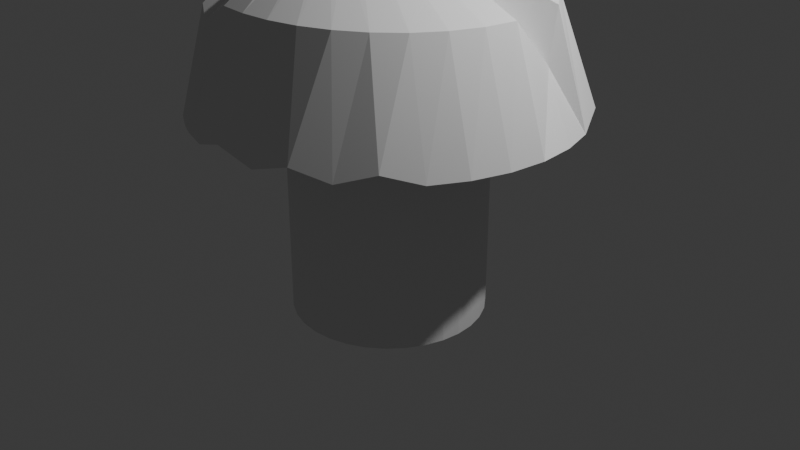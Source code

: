 # Source: mushroomtry2.blend  (saved by Blender 4.3.34; exported with 4.5.12 LTS)
import bpy
from mathutils import Matrix  # noqa: F401  (used for matrix-valued properties, if any)

bpy.ops.wm.read_factory_settings(use_empty=True)
scene = bpy.context.scene
scene.name = 'Scene'

# ---- collections
col_collection = bpy.data.collections.new('Collection'); scene.collection.children.link(col_collection)

# ---- world
world_world = bpy.data.worlds.new('World'); scene.world = world_world
world_world.use_nodes = True; world_world.node_tree.nodes.clear()
_N = world_world.node_tree.nodes; _L = world_world.node_tree.links
n0 = _N.new('ShaderNodeOutputWorld'); n0.name = 'World Output'; n0.location = (300, 300)
n1 = _N.new('ShaderNodeBackground'); n1.name = 'Background'; n1.location = (10, 300)
n1.inputs[0].default_value = (0.05088, 0.05088, 0.05088, 1.0)
_L.new(n1.outputs[0], n0.inputs[0])
n0.is_active_output = True
world_world.color = (0.05088, 0.05088, 0.05088)
world_world.sun_shadow_jitter_overblur = 0.0

# ---- cameras
cam_camera = bpy.data.cameras.new('Camera')
cam_camera.clip_end = 100.0
cam_camera.ortho_scale = 7.314

# ---- lights
light_light = bpy.data.lights.new('Light', 'POINT')
light_light.energy = 1000.0
light_light.shadow_soft_size = 0.1

# ---- meshes
me_cylinder = bpy.data.meshes.new('Cylinder')
me_cylinder.from_pydata([(0.0, 1.0, -1.0), (0.0, 1.0, 1.0), (0.1951, 0.9808, -1.0), (0.1951, 0.9808, 1.0), (0.3827, 0.9239, -1.0), (0.3827, 0.9239, 1.0), (0.5556, 0.8315, -1.0), (0.5556, 0.8315, 1.0), (0.7071, 0.7071, -1.0), (0.7071, 0.7071, 1.0), (0.8315, 0.5556, -1.0), (0.8315, 0.5556, 1.0), (0.9239, 0.3827, -1.0), (0.9239, 0.3827, 1.0), (0.9808, 0.1951, -1.0), (0.9808, 0.1951, 1.0), (1.0, 0.0, -1.0), (1.0, 0.0, 1.0), (0.9808, -0.1951, -1.0), (0.9808, -0.1951, 1.0), (0.9239, -0.3827, -1.0), (0.9239, -0.3827, 1.0), (0.8315, -0.5556, -1.0), (0.8315, -0.5556, 1.0), (0.7071, -0.7071, -1.0), (0.7071, -0.7071, 1.0), (0.5556, -0.8315, -1.0), (0.5556, -0.8315, 1.0), (0.3827, -0.9239, -1.0), (0.3827, -0.9239, 1.0), (0.1951, -0.9808, -1.0), (0.1951, -0.9808, 1.0), (0.0, -1.0, -1.0), (0.0, -1.0, 1.0), (-0.1951, -0.9808, -1.0), (-0.1951, -0.9808, 1.0), (-0.3827, -0.9239, -1.0), (-0.3827, -0.9239, 1.0), (-0.5556, -0.8315, -1.0), (-0.5556, -0.8315, 1.0), (-0.7071, -0.7071, -1.0), (-0.7071, -0.7071, 1.0), (-0.8315, -0.5556, -1.0), (-0.8315, -0.5556, 1.0), (-0.9239, -0.3827, -1.0), (-0.9239, -0.3827, 1.0), (-0.9808, -0.1951, -1.0), (-0.9808, -0.1951, 1.0), (-1.0, 0.0, -1.0), (-1.0, 0.0, 1.0), (-0.9808, 0.1951, -1.0), (-0.9808, 0.1951, 1.0), (-0.9239, 0.3827, -1.0), (-0.9239, 0.3827, 1.0), (-0.8315, 0.5556, -1.0), (-0.8315, 0.5556, 1.0), (-0.7071, 0.7071, -1.0), (-0.7071, 0.7071, 1.0), (-0.5556, 0.8315, -1.0), (-0.5556, 0.8315, 1.0), (-0.3827, 0.9239, -1.0), (-0.3827, 0.9239, 1.0), (-0.1951, 0.9808, -1.0), (-0.1951, 0.9808, 1.0), (0.0, 1.0, 0.727), (0.1951, 0.9808, 0.727), (0.3827, 0.9239, 0.727), (0.5556, 0.8315, 0.727), (0.7071, 0.7071, 0.727), (0.8315, 0.5556, 0.727), (0.9239, 0.3827, 0.727), (0.9808, 0.1951, 0.727), (1.0, 0.0, 0.727), (0.9808, -0.1951, 0.727), (0.9239, -0.3827, 0.727), (0.8315, -0.5556, 0.727), (0.7071, -0.7071, 0.727), (0.5556, -0.8315, 0.727), (0.3827, -0.9239, 0.727), (0.1951, -0.9808, 0.727), (0.0, -1.0, 0.727), (-0.1951, -0.9808, 0.727), (-0.3827, -0.9239, 0.727), (-0.5556, -0.8315, 0.727), (-0.7071, -0.7071, 0.727), (-0.8315, -0.5556, 0.727), (-0.9239, -0.3827, 0.727), (-0.9808, -0.1951, 0.727), (-1.0, 0.0, 0.727), (-0.9808, 0.1951, 0.727), (-0.9239, 0.3827, 0.727), (-0.8315, 0.5556, 0.727), (-0.7071, 0.7071, 0.727), (-0.5556, 0.8315, 0.727), (-0.3827, 0.9239, 0.727), (-0.1951, 0.9808, 0.727), (0.1951, 0.9808, 1.0), (0.0, 1.0, 1.0), (0.3827, 0.9239, 1.0), (0.5556, 0.8315, 1.0), (0.7071, 0.7071, 1.0), (0.8315, 0.5556, 1.0), (0.9239, 0.3827, 1.0), (0.9808, 0.1951, 1.0), (1.0, 0.0, 1.0), (0.9808, -0.1951, 1.0), (0.9239, -0.3827, 1.0), (0.8315, -0.5556, 1.0), (0.7071, -0.7071, 1.0), (0.5556, -0.8315, 1.0), (0.3827, -0.9239, 1.0), (0.1951, -0.9808, 1.0), (0.0, -1.0, 1.0), (-0.1951, -0.9808, 1.0), (-0.3827, -0.9239, 1.0), (-0.5556, -0.8315, 1.0), (-0.7071, -0.7071, 1.0), (-0.8315, -0.5556, 1.0), (-0.9239, -0.3827, 1.0), (-0.9808, -0.1951, 1.0), (-1.0, 0.0, 1.0), (-0.9808, 0.1951, 1.0), (-0.9239, 0.3827, 1.0), (-0.8315, 0.5556, 1.0), (-0.7071, 0.7071, 1.0), (-0.5556, 0.8315, 1.0), (-0.3827, 0.9239, 1.0), (-0.1951, 0.9808, 1.0), (7.49e-08, 1.944, 1.14), (0.3792, 1.906, 1.14), (1.535, 0.4849, 1.766), (1.546, 0.5523, 2.308), (1.644, -0.09453, 2.314), (-0.6566, -1.827, 1.14), (-0.5108, -1.663, 2.181), (1.595, -0.4162, 2.317), (1.484, -0.7184, 2.321), (1.318, -0.9892, 2.325), (1.105, -1.219, 2.33), (0.8581, -1.4, 2.334), (0.5869, -1.53, 2.337), (-1.884, 0.469, 1.14), (0.3015, -1.608, 2.339), (0.009021, -1.635, 2.34), (-1.459, 0.5646, 2.281), (-0.2849, -1.612, 2.338), (-0.2375, 0.6586, 2.545), (-0.293, 0.6306, 2.557), (-0.356, 0.5706, 2.586), (-0.4268, 0.4839, 2.618), (-0.4963, 0.3769, 2.647), (-0.8267, 0.082, 2.783), (-0.8156, -0.297, 2.915), (-0.8999, -0.3792, 2.556), (-0.8353, -0.5787, 2.586), (-0.9594, -0.772, 2.641), (-0.8263, -0.9415, 2.687), (-0.6706, -1.053, 2.874), (-0.5247, -1.132, 2.895), (-0.3539, -1.102, 2.829), (0.1951, 0.9808, 1.0), (0.0, 1.0, 1.0), (0.3827, 0.9239, 1.0), (0.5556, 0.8315, 1.0), (0.7071, 0.7071, 1.0), (0.8315, 0.5556, 1.0), (0.9239, 0.3827, 1.0), (0.9808, 0.1951, 1.0), (1.0, 0.0, 1.0), (0.9808, -0.1951, 1.0), (0.9239, -0.3827, 1.0), (0.8315, -0.5556, 1.0), (0.7071, -0.7071, 1.0), (0.5556, -0.8315, 1.0), (0.3827, -0.9239, 1.0), (0.1951, -0.9808, 1.0), (0.0, -1.0, 1.0), (-0.1951, -0.9808, 1.0), (-0.3827, -0.9239, 1.0), (-0.9239, 0.3827, 1.0), (-0.9808, 0.1951, 1.0), (-0.8315, 0.5556, 1.0), (-0.7071, 0.7071, 1.0), (-0.5556, 0.8315, 1.0), (-0.3827, 0.9239, 1.0), (-0.1951, 0.9808, 1.0), (-0.137, -1.013, 2.824), (-0.02107, -1.021, 2.815), (0.08954, -0.9803, 2.821), (0.2033, -0.9685, 2.811), (0.3071, -0.9182, 2.813), (0.4047, -0.8504, 2.817), (0.493, -0.7637, 2.823), (0.567, -0.6581, 2.83), (0.6214, -0.5357, 2.837), (0.6514, -0.4009, 2.843), (0.6535, -0.2596, 2.849), (0.6261, -0.1183, 2.854), (0.4256, 0.1071, 2.737), (0.1988, 0.4015, 2.666), (0.101, 0.493, 2.643), (-0.001588, 0.567, 2.615), (-0.1765, 0.6539, 2.556), (-0.09753, 0.6216, 2.583), (-1.92, 0.2876, 1.14), (-1.944, 9.154e-08, 1.14), (-1.906, -0.3792, 1.14), (-1.867, -0.6056, 1.199), (-1.554, -0.9128, 0.9951), (-1.374, -1.374, 1.14), (-0.8276, -1.756, 1.14), (-1.08, -1.616, 1.14), (-0.5556, -0.8315, 1.14), (-0.3827, -0.9239, 1.14), (-0.7071, -0.7071, 1.14), (-0.8315, -0.5556, 0.8992), (-0.9239, -0.3827, 1.14), (-0.9808, -0.1951, 1.14), (-1.0, 9.154e-08, 1.14), (-0.9808, 0.1951, 1.14), (-0.9808, 0.1951, 1.14), (-0.3827, -0.9239, 1.14), (0.1951, 0.9808, 1.14), (0.0002765, 1.032, 1.237), (0.3927, 0.9523, 1.278), (0.5556, 0.8315, 1.14), (0.746, 0.718, 1.29), (0.8315, 0.5556, 1.14), (0.9472, 0.3826, 1.238), (0.9808, 0.1951, 1.14), (1.029, -0.00509, 1.297), (0.9808, -0.1951, 1.14), (0.9394, -0.3913, 1.267), (0.8315, -0.5556, 1.14), (0.711, -0.7322, 1.277), (0.5556, -0.8315, 1.14), (0.378, -0.9738, 1.272), (0.1951, -0.9808, 1.14), (-0.004164, -1.023, 1.265), (-0.1266, -0.8896, 1.255), (-0.9239, 0.3827, 1.14), (-0.8315, 0.5556, 1.14), (-0.7178, 0.7187, 1.251), (-0.5556, 0.8315, 1.14), (-0.405, 0.9358, 1.23), (-0.1951, 0.9808, 1.14), (0.7438, 1.796, 1.14), (0.9371, 1.691, 1.17), (1.194, 1.527, 1.144), (1.521, 1.232, 1.194), (1.796, 0.7438, 1.14), (1.906, 0.3792, 1.14), (1.944, 9.154e-08, 1.14), (1.906, -0.3792, 1.14), (1.796, -0.7438, 1.14), (1.616, -1.08, 1.14), (1.383, -1.384, 1.248), (1.08, -1.616, 1.14), (0.7452, -1.809, 1.244), (0.3792, -1.906, 1.14), (-0.004164, -1.967, 1.265), (-0.3792, -1.906, 1.14), (-1.796, 0.7438, 1.14), (-1.616, 1.08, 1.14), (-1.374, 1.374, 1.14), (-1.08, 1.616, 1.14), (-0.7438, 1.796, 1.14), (-0.3792, 1.906, 1.14), (0.1545, 1.533, 2.289), (-0.102, 1.521, 2.292), (0.4284, 1.495, 2.285), (0.7032, 1.397, 2.283), (0.9604, 1.238, 2.28), (1.184, 1.023, 2.278), (-1.361, 0.7689, 2.283), (-1.188, 1.001, 2.286), (-0.9835, 1.183, 2.289), (-0.7669, 1.314, 2.292), (-0.5512, 1.406, 2.294), (-0.3344, 1.474, 2.294), (-1.207, -1.023, 1.917), (-1.419, -0.7475, 1.896), (-1.606, -0.4045, 1.853), (-1.408, 0.005261, 2.163), (-0.9098, -1.244, 1.972), (-0.7272, -1.364, 2.176), (-0.6175, -1.601, 2.296), (-1.454, 0.4624, 2.246)], [], [(64, 1, 3, 65), (65, 3, 5, 66), (66, 5, 7, 67), (67, 7, 9, 68), (68, 9, 11, 69), (69, 11, 13, 70), (70, 13, 15, 71), (71, 15, 17, 72), (72, 17, 19, 73), (73, 19, 21, 74), (74, 21, 23, 75), (75, 23, 25, 76), (76, 25, 27, 77), (77, 27, 29, 78), (78, 29, 31, 79), (79, 31, 33, 80), (80, 33, 35, 81), (81, 35, 37, 82), (82, 37, 39, 83), (83, 39, 41, 84), (84, 41, 43, 85), (85, 43, 45, 86), (86, 45, 47, 87), (87, 47, 49, 88), (88, 49, 51, 89), (89, 51, 53, 90), (90, 53, 55, 91), (91, 55, 57, 92), (92, 57, 59, 93), (93, 59, 61, 94), (59, 57, 124, 125), (94, 61, 63, 95), (95, 63, 1, 64), (0, 2, 4, 6, 8, 10, 12, 14, 16, 18, 20, 22, 24, 26, 28, 30, 32, 34, 36, 38, 40, 42, 44, 46, 48, 50, 52, 54, 56, 58, 60, 62), (62, 95, 64, 0), (60, 94, 95, 62), (58, 93, 94, 60), (56, 92, 93, 58), (54, 91, 92, 56), (52, 90, 91, 54), (50, 89, 90, 52), (48, 88, 89, 50), (46, 87, 88, 48), (44, 86, 87, 46), (42, 85, 86, 44), (40, 84, 85, 42), (38, 83, 84, 40), (36, 82, 83, 38), (34, 81, 82, 36), (32, 80, 81, 34), (30, 79, 80, 32), (28, 78, 79, 30), (26, 77, 78, 28), (24, 76, 77, 26), (22, 75, 76, 24), (20, 74, 75, 22), (18, 73, 74, 20), (16, 72, 73, 18), (14, 71, 72, 16), (12, 70, 71, 14), (10, 69, 70, 12), (8, 68, 69, 10), (6, 67, 68, 8), (4, 66, 67, 6), (2, 65, 66, 4), (0, 64, 65, 2), (255, 254, 136, 137), (15, 13, 102, 103), (33, 31, 111, 112), (51, 49, 120, 121), (7, 5, 98, 99), (25, 23, 107, 108), (43, 41, 116, 117), (61, 59, 125, 126), (17, 15, 103, 104), (35, 33, 112, 113), (53, 51, 121, 122), (9, 7, 99, 100), (27, 25, 108, 109), (45, 43, 117, 118), (63, 61, 126, 127), (19, 17, 104, 105), (37, 35, 113, 114), (55, 53, 122, 123), (11, 9, 100, 101), (29, 27, 109, 110), (47, 45, 118, 119), (3, 1, 97, 96), (1, 63, 127, 97), (21, 19, 105, 106), (39, 37, 114, 115), (57, 55, 123, 124), (13, 11, 101, 102), (31, 29, 110, 111), (49, 47, 119, 120), (5, 3, 96, 98), (23, 21, 106, 107), (41, 39, 115, 116), (254, 253, 135, 136), (101, 100, 164, 165), (253, 252, 132, 135), (127, 126, 184, 185), (252, 251, 130, 132), (100, 99, 163, 164), (197, 196, 130, 131), (126, 125, 183, 184), (209, 211, 285, 284), (196, 195, 132, 130), (99, 98, 162, 163), (125, 124, 182, 183), (211, 210, 286, 285), (159, 286, 134), (98, 96, 160, 162), (124, 123, 181, 182), (195, 194, 135, 132), (96, 97, 161, 160), (123, 122, 179, 181), (194, 193, 136, 135), (122, 121, 180, 179), (193, 192, 137, 136), (192, 191, 138, 137), (191, 190, 139, 138), (190, 189, 140, 139), (189, 188, 142, 140), (188, 187, 143, 142), (204, 287, 144, 141), (187, 186, 145, 143), (186, 159, 134, 145), (204, 205, 283, 287), (205, 206, 282, 283), (206, 207, 281, 282), (207, 208, 280, 281), (208, 209, 284, 280), (173, 172, 234, 235), (116, 115, 212, 214), (172, 171, 233, 234), (115, 114, 213, 212), (161, 185, 245, 223), (171, 170, 232, 233), (185, 184, 244, 245), (170, 169, 231, 232), (184, 183, 243, 244), (169, 168, 230, 231), (183, 182, 242, 243), (114, 178, 221, 213), (168, 167, 229, 230), (182, 181, 241, 242), (167, 166, 228, 229), (181, 179, 240, 241), (166, 165, 227, 228), (179, 180, 220, 240), (165, 164, 226, 227), (178, 177, 239, 221), (121, 120, 218, 219), (97, 127, 185, 161), (102, 101, 165, 166), (103, 102, 166, 167), (104, 103, 167, 168), (105, 104, 168, 169), (106, 105, 169, 170), (107, 106, 170, 171), (164, 163, 225, 226), (108, 107, 171, 172), (177, 176, 238, 239), (120, 119, 217, 218), (109, 108, 172, 173), (163, 162, 224, 225), (176, 175, 237, 238), (110, 109, 173, 174), (119, 118, 216, 217), (162, 160, 222, 224), (111, 110, 174, 175), (175, 174, 236, 237), (118, 117, 215, 216), (112, 111, 175, 176), (160, 161, 223, 222), (174, 173, 235, 236), (113, 112, 176, 177), (180, 121, 219, 220), (117, 116, 214, 215), (114, 113, 177, 178), (215, 214, 209, 208), (229, 228, 250, 251), (241, 240, 262, 263), (214, 212, 211, 209), (228, 227, 249, 250), (240, 220, 141, 262), (212, 213, 210, 211), (227, 226, 248, 249), (221, 239, 261, 133), (226, 225, 247, 248), (239, 238, 260, 261), (225, 224, 246, 247), (238, 237, 259, 260), (224, 222, 129, 246), (237, 236, 258, 259), (222, 223, 128, 129), (236, 235, 257, 258), (220, 219, 204, 141), (235, 234, 256, 257), (234, 233, 255, 256), (223, 245, 267, 128), (233, 232, 254, 255), (219, 218, 205, 204), (245, 244, 266, 267), (218, 217, 206, 205), (232, 231, 253, 254), (244, 243, 265, 266), (217, 216, 207, 206), (231, 230, 252, 253), (243, 242, 264, 265), (213, 221, 133, 210), (216, 215, 208, 207), (230, 229, 251, 252), (242, 241, 263, 264), (256, 255, 137, 138), (262, 141, 144, 274), (257, 256, 138, 139), (263, 262, 274, 275), (258, 257, 139, 140), (129, 128, 269, 268), (264, 263, 275, 276), (259, 258, 140, 142), (246, 129, 268, 270), (265, 264, 276, 277), (260, 259, 142, 143), (247, 246, 270, 271), (266, 265, 277, 278), (261, 260, 143, 145), (248, 247, 271, 272), (267, 266, 278, 279), (133, 261, 145, 134), (249, 248, 272, 273), (128, 267, 279, 269), (250, 249, 273, 131), (251, 250, 131, 130), (152, 151, 274, 144), (151, 150, 275, 274), (202, 203, 268, 269), (150, 149, 276, 275), (203, 201, 270, 268), (149, 148, 277, 276), (201, 200, 271, 270), (148, 147, 278, 277), (200, 199, 272, 271), (147, 146, 279, 278), (199, 198, 273, 272), (146, 202, 269, 279), (198, 197, 131, 273), (287, 283, 153, 152), (285, 286, 159, 158), (283, 282, 154, 153), (134, 286, 210, 133), (282, 281, 155, 154), (281, 280, 156, 155), (280, 284, 157, 156), (284, 285, 158, 157), (144, 287, 152), (201, 203, 202, 146, 147, 148, 149, 150, 151, 152, 153, 154, 155, 156, 157, 158, 159, 186, 187, 188, 189, 190, 191, 192, 193, 194, 195, 196, 197, 198, 199, 200)])
_uv = me_cylinder.uv_layers.new(name='UVMap')
_uv.uv.foreach_set('vector', [1.0, 0.9317, 1.0, 1.0, 0.9688, 1.0, 0.9688, 0.9317, 0.9688, 0.9317, 0.9688, 1.0, 0.9375, 1.0, 0.9375, 0.9317, 0.9375, 0.9317, 0.9375, 1.0, 0.9062, 1.0, 0.9062, 0.9317, 0.9062, 0.9317, 0.9062, 1.0, 0.875, 1.0, 0.875, 0.9317, 0.875, 0.9317, 0.875, 1.0, 0.8438, 1.0, 0.8438, 0.9317, 0.8438, 0.9317, 0.8438, 1.0, 0.8125, 1.0, 0.8125, 0.9317, 0.8125, 0.9317, 0.8125, 1.0, 0.7812, 1.0, 0.7812, 0.9317, 0.7812, 0.9317, 0.7812, 1.0, 0.75, 1.0, 0.75, 0.9317, 0.75, 0.9317, 0.75, 1.0, 0.7188, 1.0, 0.7188, 0.9317, 0.7188, 0.9317, 0.7188, 1.0, 0.6875, 1.0, 0.6875, 0.9317, 0.6875, 0.9317, 0.6875, 1.0, 0.6562, 1.0, 0.6562, 0.9317, 0.6562, 0.9317, 0.6562, 1.0, 0.625, 1.0, 0.625, 0.9317, 0.625, 0.9317, 0.625, 1.0, 0.5938, 1.0, 0.5938, 0.9317, 0.5938, 0.9317, 0.5938, 1.0, 0.5625, 1.0, 0.5625, 0.9317, 0.5625, 0.9317, 0.5625, 1.0, 0.5312, 1.0, 0.5312, 0.9317, 0.5312, 0.9317, 0.5312, 1.0, 0.5, 1.0, 0.5, 0.9317, 0.5, 0.9317, 0.5, 1.0, 0.4688, 1.0, 0.4688, 0.9317, 0.4688, 0.9317, 0.4688, 1.0, 0.4375, 1.0, 0.4375, 0.9317, 0.4375, 0.9317, 0.4375, 1.0, 0.4062, 1.0, 0.4062, 0.9317, 0.4062, 0.9317, 0.4062, 1.0, 0.375, 1.0, 0.375, 0.9317, 0.375, 0.9317, 0.375, 1.0, 0.3438, 1.0, 0.3438, 0.9317, 0.3438, 0.9317, 0.3438, 1.0, 0.3125, 1.0, 0.3125, 0.9317, 0.3125, 0.9317, 0.3125, 1.0, 0.2812, 1.0, 0.2812, 0.9317, 0.2812, 0.9317, 0.2812, 1.0, 0.25, 1.0, 0.25, 0.9317, 0.25, 0.9317, 0.25, 1.0, 0.2188, 1.0, 0.2188, 0.9317, 0.2188, 0.9317, 0.2188, 1.0, 0.1875, 1.0, 0.1875, 0.9317, 0.1875, 0.9317, 0.1875, 1.0, 0.1562, 1.0, 0.1562, 0.9317, 0.1562, 0.9317, 0.1562, 1.0, 0.125, 1.0, 0.125, 0.9317, 0.125, 0.9317, 0.125, 1.0, 0.09375, 1.0, 0.09375, 0.9317, 0.09375, 0.9317, 0.09375, 1.0, 0.0625, 1.0, 0.0625, 0.9317, 0.09375, 1.0, 0.125, 1.0, 0.125, 1.0, 0.09375, 1.0, 0.0625, 0.9317, 0.0625, 1.0, 0.03125, 1.0, 0.03125, 0.9317, 0.03125, 0.9317, 0.03125, 1.0, 0.0, 1.0, 0.0, 0.9317, 0.75, 0.49, 0.7968, 0.4854, 0.8418, 0.4717, 0.8833, 0.4496, 0.9197, 0.4197, 0.9496, 0.3833, 0.9717, 0.3418, 0.9854, 0.2968, 0.99, 0.25, 0.9854, 0.2032, 0.9717, 0.1582, 0.9496, 0.1167, 0.9197, 0.08029, 0.8833, 0.05045, 0.8418, 0.02827, 0.7968, 0.01461, 0.75, 0.01, 0.7032, 0.01461, 0.6582, 0.02827, 0.6167, 0.05045, 0.5803, 0.08029, 0.5504, 0.1167, 0.5283, 0.1582, 0.5146, 0.2032, 0.51, 0.25, 0.5146, 0.2968, 0.5283, 0.3418, 0.5504, 0.3833, 0.5803, 0.4197, 0.6167, 0.4496, 0.6582, 0.4717, 0.7032, 0.4854, 0.03125, 0.5, 0.03125, 0.9317, 0.0, 0.9317, 0.0, 0.5, 0.0625, 0.5, 0.0625, 0.9317, 0.03125, 0.9317, 0.03125, 0.5, 0.09375, 0.5, 0.09375, 0.9317, 0.0625, 0.9317, 0.0625, 0.5, 0.125, 0.5, 0.125, 0.9317, 0.09375, 0.9317, 0.09375, 0.5, 0.1562, 0.5, 0.1562, 0.9317, 0.125, 0.9317, 0.125, 0.5, 0.1875, 0.5, 0.1875, 0.9317, 0.1562, 0.9317, 0.1562, 0.5, 0.2188, 0.5, 0.2188, 0.9317, 0.1875, 0.9317, 0.1875, 0.5, 0.25, 0.5, 0.25, 0.9317, 0.2188, 0.9317, 0.2188, 0.5, 0.2812, 0.5, 0.2812, 0.9317, 0.25, 0.9317, 0.25, 0.5, 0.3125, 0.5, 0.3125, 0.9317, 0.2812, 0.9317, 0.2812, 0.5, 0.3438, 0.5, 0.3438, 0.9317, 0.3125, 0.9317, 0.3125, 0.5, 0.375, 0.5, 0.375, 0.9317, 0.3438, 0.9317, 0.3438, 0.5, 0.4062, 0.5, 0.4062, 0.9317, 0.375, 0.9317, 0.375, 0.5, 0.4375, 0.5, 0.4375, 0.9317, 0.4062, 0.9317, 0.4062, 0.5, 0.4688, 0.5, 0.4688, 0.9317, 0.4375, 0.9317, 0.4375, 0.5, 0.5, 0.5, 0.5, 0.9317, 0.4688, 0.9317, 0.4688, 0.5, 0.5312, 0.5, 0.5312, 0.9317, 0.5, 0.9317, 0.5, 0.5, 0.5625, 0.5, 0.5625, 0.9317, 0.5312, 0.9317, 0.5312, 0.5, 0.5938, 0.5, 0.5938, 0.9317, 0.5625, 0.9317, 0.5625, 0.5, 0.625, 0.5, 0.625, 0.9317, 0.5938, 0.9317, 0.5938, 0.5, 0.6562, 0.5, 0.6562, 0.9317, 0.625, 0.9317, 0.625, 0.5, 0.6875, 0.5, 0.6875, 0.9317, 0.6562, 0.9317, 0.6562, 0.5, 0.7188, 0.5, 0.7188, 0.9317, 0.6875, 0.9317, 0.6875, 0.5, 0.75, 0.5, 0.75, 0.9317, 0.7188, 0.9317, 0.7188, 0.5, 0.7812, 0.5, 0.7812, 0.9317, 0.75, 0.9317, 0.75, 0.5, 0.8125, 0.5, 0.8125, 0.9317, 0.7812, 0.9317, 0.7812, 0.5, 0.8438, 0.5, 0.8438, 0.9317, 0.8125, 0.9317, 0.8125, 0.5, 0.875, 0.5, 0.875, 0.9317, 0.8438, 0.9317, 0.8438, 0.5, 0.9062, 0.5, 0.9062, 0.9317, 0.875, 0.9317, 0.875, 0.5, 0.9375, 0.5, 0.9375, 0.9317, 0.9062, 0.9317, 0.9062, 0.5, 0.9688, 0.5, 0.9688, 0.9317, 0.9375, 0.9317, 0.9375, 0.5, 1.0, 0.5, 1.0, 0.9317, 0.9688, 0.9317, 0.9688, 0.5, 0.6562, 1.0, 0.6875, 1.0, 0.6875, 1.0, 0.6562, 1.0, 0.7812, 1.0, 0.8125, 1.0, 0.8125, 1.0, 0.7812, 1.0, 0.5, 1.0, 0.5312, 1.0, 0.5312, 1.0, 0.5, 1.0, 0.2188, 1.0, 0.25, 1.0, 0.25, 1.0, 0.2188, 1.0, 0.9062, 1.0, 0.9375, 1.0, 0.9375, 1.0, 0.9062, 1.0, 0.625, 1.0, 0.6562, 1.0, 0.6562, 1.0, 0.625, 1.0, 0.3438, 1.0, 0.375, 1.0, 0.375, 1.0, 0.3438, 1.0, 0.0625, 1.0, 0.09375, 1.0, 0.09375, 1.0, 0.0625, 1.0, 0.75, 1.0, 0.7812, 1.0, 0.7812, 1.0, 0.75, 1.0, 0.4688, 1.0, 0.5, 1.0, 0.5, 1.0, 0.4688, 1.0, 0.1875, 1.0, 0.2188, 1.0, 0.2188, 1.0, 0.1875, 1.0, 0.875, 1.0, 0.9062, 1.0, 0.9062, 1.0, 0.875, 1.0, 0.5938, 1.0, 0.625, 1.0, 0.625, 1.0, 0.5938, 1.0, 0.3125, 1.0, 0.3438, 1.0, 0.3438, 1.0, 0.3125, 1.0, 0.03125, 1.0, 0.0625, 1.0, 0.0625, 1.0, 0.03125, 1.0, 0.7188, 1.0, 0.75, 1.0, 0.75, 1.0, 0.7188, 1.0, 0.4375, 1.0, 0.4688, 1.0, 0.4688, 1.0, 0.4375, 1.0, 0.1562, 1.0, 0.1875, 1.0, 0.1875, 1.0, 0.1562, 1.0, 0.8438, 1.0, 0.875, 1.0, 0.875, 1.0, 0.8438, 1.0, 0.5625, 1.0, 0.5938, 1.0, 0.5938, 1.0, 0.5625, 1.0, 0.2812, 1.0, 0.3125, 1.0, 0.3125, 1.0, 0.2812, 1.0, 0.9688, 1.0, 1.0, 1.0, 1.0, 1.0, 0.9688, 1.0, 0.0, 1.0, 0.03125, 1.0, 0.03125, 1.0, 0.0, 1.0, 0.6875, 1.0, 0.7188, 1.0, 0.7188, 1.0, 0.6875, 1.0, 0.4062, 1.0, 0.4375, 1.0, 0.4375, 1.0, 0.4062, 1.0, 0.125, 1.0, 0.1562, 1.0, 0.1562, 1.0, 0.125, 1.0, 0.8125, 1.0, 0.8438, 1.0, 0.8438, 1.0, 0.8125, 1.0, 0.5312, 1.0, 0.5625, 1.0, 0.5625, 1.0, 0.5312, 1.0, 0.25, 1.0, 0.2812, 1.0, 0.2812, 1.0, 0.25, 1.0, 0.9375, 1.0, 0.9688, 1.0, 0.9688, 1.0, 0.9375, 1.0, 0.6562, 1.0, 0.6875, 1.0, 0.6875, 1.0, 0.6562, 1.0, 0.375, 1.0, 0.4062, 1.0, 0.4062, 1.0, 0.375, 1.0, 0.6875, 1.0, 0.7188, 1.0, 0.7188, 1.0, 0.6875, 1.0, 0.8438, 1.0, 0.875, 1.0, 0.875, 1.0, 0.8438, 1.0, 0.7188, 1.0, 0.75, 1.0, 0.75, 1.0, 0.7188, 1.0, 0.03125, 1.0, 0.0625, 1.0, 0.0625, 1.0, 0.03125, 1.0, 0.75, 1.0, 0.7812, 1.0, 0.7812, 1.0, 0.75, 1.0, 0.875, 1.0, 0.9062, 1.0, 0.9062, 1.0, 0.875, 1.0, 0.4717, 0.3418, 0.4854, 0.2968, 0.4854, 0.2968, 0.4717, 0.3418, 0.0625, 1.0, 0.09375, 1.0, 0.09375, 1.0, 0.0625, 1.0, 0.375, 1.0, 0.4062, 1.0, 0.4062, 1.0, 0.375, 1.0, 0.4854, 0.2968, 0.49, 0.25, 0.49, 0.25, 0.4854, 0.2968, 0.9062, 1.0, 0.9375, 1.0, 0.9375, 1.0, 0.9062, 1.0, 0.09375, 1.0, 0.125, 1.0, 0.125, 1.0, 0.09375, 1.0, 0.4062, 1.0, 0.4375, 1.0, 0.4375, 1.0, 0.4062, 1.0, 0.4375, 1.0, 0.4375, 1.0, 0.4375, 1.0, 0.9375, 1.0, 0.9688, 1.0, 0.9688, 1.0, 0.9375, 1.0, 0.125, 1.0, 0.1562, 1.0, 0.1562, 1.0, 0.125, 1.0, 0.49, 0.25, 0.4854, 0.2032, 0.4854, 0.2032, 0.49, 0.25, 0.9688, 1.0, 1.0, 1.0, 1.0, 1.0, 0.9688, 1.0, 0.1562, 1.0, 0.1875, 1.0, 0.1875, 1.0, 0.1562, 1.0, 0.4854, 0.2032, 0.4717, 0.1582, 0.4717, 0.1582, 0.4854, 0.2032, 0.1875, 1.0, 0.2188, 1.0, 0.2188, 1.0, 0.1875, 1.0, 0.4717, 0.1582, 0.4496, 0.1167, 0.4496, 0.1167, 0.4717, 0.1582, 0.4496, 0.1167, 0.4197, 0.08029, 0.4197, 0.08029, 0.4496, 0.1167, 0.4197, 0.08029, 0.3833, 0.05045, 0.3833, 0.05045, 0.4197, 0.08029, 0.3833, 0.05045, 0.3418, 0.02827, 0.3418, 0.02827, 0.3833, 0.05045, 0.3418, 0.02827, 0.2968, 0.01461, 0.2968, 0.01461, 0.3418, 0.02827, 0.2968, 0.01461, 0.25, 0.01, 0.25, 0.01, 0.2968, 0.01461, 0.2188, 1.0, 0.2188, 1.0, 0.2188, 1.0, 0.2188, 1.0, 0.25, 0.01, 0.2032, 0.01461, 0.2032, 0.01461, 0.25, 0.01, 0.2032, 0.01461, 0.1582, 0.02827, 0.1582, 0.02827, 0.2032, 0.01461, 0.2188, 1.0, 0.25, 1.0, 0.25, 1.0, 0.2188, 1.0, 0.25, 1.0, 0.2812, 1.0, 0.2812, 1.0, 0.25, 1.0, 0.2812, 1.0, 0.3125, 1.0, 0.3125, 1.0, 0.2812, 1.0, 0.3125, 1.0, 0.3438, 1.0, 0.3438, 1.0, 0.3125, 1.0, 0.3438, 1.0, 0.375, 1.0, 0.375, 1.0, 0.3438, 1.0, 0.5938, 1.0, 0.625, 1.0, 0.625, 1.0, 0.5938, 1.0, 0.375, 1.0, 0.4062, 1.0, 0.4062, 1.0, 0.375, 1.0, 0.625, 1.0, 0.6562, 1.0, 0.6562, 1.0, 0.625, 1.0, 0.4062, 1.0, 0.4375, 1.0, 0.4375, 1.0, 0.4062, 1.0, 0.0, 1.0, 0.03125, 1.0, 0.03125, 1.0, 0.0, 1.0, 0.6562, 1.0, 0.6875, 1.0, 0.6875, 1.0, 0.6562, 1.0, 0.03125, 1.0, 0.0625, 1.0, 0.0625, 1.0, 0.03125, 1.0, 0.6875, 1.0, 0.7188, 1.0, 0.7188, 1.0, 0.6875, 1.0, 0.0625, 1.0, 0.09375, 1.0, 0.09375, 1.0, 0.0625, 1.0, 0.7188, 1.0, 0.75, 1.0, 0.75, 1.0, 0.7188, 1.0, 0.09375, 1.0, 0.125, 1.0, 0.125, 1.0, 0.09375, 1.0, 0.4375, 1.0, 0.4375, 1.0, 0.4375, 1.0, 0.4375, 1.0, 0.75, 1.0, 0.7812, 1.0, 0.7812, 1.0, 0.75, 1.0, 0.125, 1.0, 0.1562, 1.0, 0.1562, 1.0, 0.125, 1.0, 0.7812, 1.0, 0.8125, 1.0, 0.8125, 1.0, 0.7812, 1.0, 0.1562, 1.0, 0.1875, 1.0, 0.1875, 1.0, 0.1562, 1.0, 0.8125, 1.0, 0.8438, 1.0, 0.8438, 1.0, 0.8125, 1.0, 0.1875, 1.0, 0.2188, 1.0, 0.2188, 1.0, 0.1875, 1.0, 0.8438, 1.0, 0.875, 1.0, 0.875, 1.0, 0.8438, 1.0, 0.4375, 1.0, 0.4688, 1.0, 0.4688, 1.0, 0.4375, 1.0, 0.2188, 1.0, 0.25, 1.0, 0.25, 1.0, 0.2188, 1.0, 0.0, 1.0, 0.03125, 1.0, 0.03125, 1.0, 0.0, 1.0, 0.8125, 1.0, 0.8438, 1.0, 0.8438, 1.0, 0.8125, 1.0, 0.7812, 1.0, 0.8125, 1.0, 0.8125, 1.0, 0.7812, 1.0, 0.75, 1.0, 0.7812, 1.0, 0.7812, 1.0, 0.75, 1.0, 0.7188, 1.0, 0.75, 1.0, 0.75, 1.0, 0.7188, 1.0, 0.6875, 1.0, 0.7188, 1.0, 0.7188, 1.0, 0.6875, 1.0, 0.6562, 1.0, 0.6875, 1.0, 0.6875, 1.0, 0.6562, 1.0, 0.875, 1.0, 0.9062, 1.0, 0.9062, 1.0, 0.875, 1.0, 0.625, 1.0, 0.6562, 1.0, 0.6562, 1.0, 0.625, 1.0, 0.4688, 1.0, 0.5, 1.0, 0.5, 1.0, 0.4688, 1.0, 0.25, 1.0, 0.2812, 1.0, 0.2812, 1.0, 0.25, 1.0, 0.5938, 1.0, 0.625, 1.0, 0.625, 1.0, 0.5938, 1.0, 0.9062, 1.0, 0.9375, 1.0, 0.9375, 1.0, 0.9062, 1.0, 0.5, 1.0, 0.5312, 1.0, 0.5312, 1.0, 0.5, 1.0, 0.5625, 1.0, 0.5938, 1.0, 0.5938, 1.0, 0.5625, 1.0, 0.2812, 1.0, 0.3125, 1.0, 0.3125, 1.0, 0.2812, 1.0, 0.9375, 1.0, 0.9688, 1.0, 0.9688, 1.0, 0.9375, 1.0, 0.5312, 1.0, 0.5625, 1.0, 0.5625, 1.0, 0.5312, 1.0, 0.5312, 1.0, 0.5625, 1.0, 0.5625, 1.0, 0.5312, 1.0, 0.3125, 1.0, 0.3438, 1.0, 0.3438, 1.0, 0.3125, 1.0, 0.5, 1.0, 0.5312, 1.0, 0.5312, 1.0, 0.5, 1.0, 0.9688, 1.0, 1.0, 1.0, 1.0, 1.0, 0.9688, 1.0, 0.5625, 1.0, 0.5938, 1.0, 0.5938, 1.0, 0.5625, 1.0, 0.4688, 1.0, 0.5, 1.0, 0.5, 1.0, 0.4688, 1.0, 0.2188, 1.0, 0.2188, 1.0, 0.2188, 1.0, 0.2188, 1.0, 0.3438, 1.0, 0.375, 1.0, 0.375, 1.0, 0.3438, 1.0, 0.4375, 1.0, 0.4688, 1.0, 0.4688, 1.0, 0.4375, 1.0, 0.3438, 1.0, 0.375, 1.0, 0.375, 1.0, 0.3438, 1.0, 0.7812, 1.0, 0.8125, 1.0, 0.8125, 1.0, 0.7812, 1.0, 0.1562, 1.0, 0.1875, 1.0, 0.1875, 1.0, 0.1562, 1.0, 0.375, 1.0, 0.4062, 1.0, 0.4062, 1.0, 0.375, 1.0, 0.8125, 1.0, 0.8438, 1.0, 0.8438, 1.0, 0.8125, 1.0, 0.1875, 1.0, 0.2188, 1.0, 0.2188, 1.0, 0.1875, 1.0, 0.4062, 1.0, 0.4375, 1.0, 0.4375, 1.0, 0.4062, 1.0, 0.8438, 1.0, 0.875, 1.0, 0.875, 1.0, 0.8438, 1.0, 0.4375, 1.0, 0.4688, 1.0, 0.4688, 1.0, 0.4375, 1.0, 0.875, 1.0, 0.9062, 1.0, 0.9062, 1.0, 0.875, 1.0, 0.4688, 1.0, 0.5, 1.0, 0.5, 1.0, 0.4688, 1.0, 0.9062, 1.0, 0.9375, 1.0, 0.9375, 1.0, 0.9062, 1.0, 0.5, 1.0, 0.5312, 1.0, 0.5312, 1.0, 0.5, 1.0, 0.9375, 1.0, 0.9688, 1.0, 0.9688, 1.0, 0.9375, 1.0, 0.5312, 1.0, 0.5625, 1.0, 0.5625, 1.0, 0.5312, 1.0, 0.9688, 1.0, 1.0, 1.0, 1.0, 1.0, 0.9688, 1.0, 0.5625, 1.0, 0.5938, 1.0, 0.5938, 1.0, 0.5625, 1.0, 0.2188, 1.0, 0.2188, 1.0, 0.2188, 1.0, 0.2188, 1.0, 0.5938, 1.0, 0.625, 1.0, 0.625, 1.0, 0.5938, 1.0, 0.625, 1.0, 0.6562, 1.0, 0.6562, 1.0, 0.625, 1.0, 0.0, 1.0, 0.03125, 1.0, 0.03125, 1.0, 0.0, 1.0, 0.6562, 1.0, 0.6875, 1.0, 0.6875, 1.0, 0.6562, 1.0, 0.2188, 1.0, 0.25, 1.0, 0.25, 1.0, 0.2188, 1.0, 0.03125, 1.0, 0.0625, 1.0, 0.0625, 1.0, 0.03125, 1.0, 0.25, 1.0, 0.2812, 1.0, 0.2812, 1.0, 0.25, 1.0, 0.6875, 1.0, 0.7188, 1.0, 0.7188, 1.0, 0.6875, 1.0, 0.0625, 1.0, 0.09375, 1.0, 0.09375, 1.0, 0.0625, 1.0, 0.2812, 1.0, 0.3125, 1.0, 0.3125, 1.0, 0.2812, 1.0, 0.7188, 1.0, 0.75, 1.0, 0.75, 1.0, 0.7188, 1.0, 0.09375, 1.0, 0.125, 1.0, 0.125, 1.0, 0.09375, 1.0, 0.4375, 1.0, 0.4375, 1.0, 0.4375, 1.0, 0.4375, 1.0, 0.3125, 1.0, 0.3438, 1.0, 0.3438, 1.0, 0.3125, 1.0, 0.75, 1.0, 0.7812, 1.0, 0.7812, 1.0, 0.75, 1.0, 0.125, 1.0, 0.1562, 1.0, 0.1562, 1.0, 0.125, 1.0, 0.625, 1.0, 0.6562, 1.0, 0.6562, 1.0, 0.625, 1.0, 0.1875, 1.0, 0.2188, 1.0, 0.2188, 1.0, 0.1875, 1.0, 0.5938, 1.0, 0.625, 1.0, 0.625, 1.0, 0.5938, 1.0, 0.1562, 1.0, 0.1875, 1.0, 0.1875, 1.0, 0.1562, 1.0, 0.5625, 1.0, 0.5938, 1.0, 0.5938, 1.0, 0.5625, 1.0, 0.9688, 1.0, 1.0, 1.0, 1.0, 1.0, 0.9688, 1.0, 0.125, 1.0, 0.1562, 1.0, 0.1562, 1.0, 0.125, 1.0, 0.5312, 1.0, 0.5625, 1.0, 0.5625, 1.0, 0.5312, 1.0, 0.9375, 1.0, 0.9688, 1.0, 0.9688, 1.0, 0.9375, 1.0, 0.09375, 1.0, 0.125, 1.0, 0.125, 1.0, 0.09375, 1.0, 0.5, 1.0, 0.5312, 1.0, 0.5312, 1.0, 0.5, 1.0, 0.9062, 1.0, 0.9375, 1.0, 0.9375, 1.0, 0.9062, 1.0, 0.0625, 1.0, 0.09375, 1.0, 0.09375, 1.0, 0.0625, 1.0, 0.4688, 1.0, 0.5, 1.0, 0.5, 1.0, 0.4688, 1.0, 0.875, 1.0, 0.9062, 1.0, 0.9062, 1.0, 0.875, 1.0, 0.03125, 1.0, 0.0625, 1.0, 0.0625, 1.0, 0.03125, 1.0, 0.4375, 1.0, 0.4688, 1.0, 0.4688, 1.0, 0.4375, 1.0, 0.8438, 1.0, 0.875, 1.0, 0.875, 1.0, 0.8438, 1.0, 0.0, 1.0, 0.03125, 1.0, 0.03125, 1.0, 0.0, 1.0, 0.8125, 1.0, 0.8438, 1.0, 0.8438, 1.0, 0.8125, 1.0, 0.7812, 1.0, 0.8125, 1.0, 0.8125, 1.0, 0.7812, 1.0, 0.01461, 0.2968, 0.02827, 0.3418, 0.02827, 0.3418, 0.01461, 0.2968, 0.02827, 0.3418, 0.05045, 0.3833, 0.05045, 0.3833, 0.02827, 0.3418, 0.25, 0.49, 0.2968, 0.4854, 0.2968, 0.4854, 0.25, 0.49, 0.05045, 0.3833, 0.08029, 0.4197, 0.08029, 0.4197, 0.05045, 0.3833, 0.2968, 0.4854, 0.3418, 0.4717, 0.3418, 0.4717, 0.2968, 0.4854, 0.08029, 0.4197, 0.1167, 0.4496, 0.1167, 0.4496, 0.08029, 0.4197, 0.3418, 0.4717, 0.3833, 0.4496, 0.3833, 0.4496, 0.3418, 0.4717, 0.1167, 0.4496, 0.1582, 0.4717, 0.1582, 0.4717, 0.1167, 0.4496, 0.3833, 0.4496, 0.4197, 0.4197, 0.4197, 0.4197, 0.3833, 0.4496, 0.1582, 0.4717, 0.2032, 0.4854, 0.2032, 0.4854, 0.1582, 0.4717, 0.4197, 0.4197, 0.4496, 0.3833, 0.4496, 0.3833, 0.4197, 0.4197, 0.2032, 0.4854, 0.25, 0.49, 0.25, 0.49, 0.2032, 0.4854, 0.4496, 0.3833, 0.4717, 0.3418, 0.4717, 0.3418, 0.4496, 0.3833, 0.2188, 1.0, 0.25, 1.0, 0.25, 1.0, 0.2188, 1.0, 0.4062, 1.0, 0.4375, 1.0, 0.4375, 1.0, 0.4062, 1.0, 0.25, 1.0, 0.2812, 1.0, 0.2812, 1.0, 0.25, 1.0, 0.4375, 1.0, 0.4375, 1.0, 0.4375, 1.0, 0.4375, 1.0, 0.2812, 1.0, 0.3125, 1.0, 0.3125, 1.0, 0.2812, 1.0, 0.3125, 1.0, 0.3438, 1.0, 0.3438, 1.0, 0.3125, 1.0, 0.3438, 1.0, 0.375, 1.0, 0.375, 1.0, 0.3438, 1.0, 0.375, 1.0, 0.4062, 1.0, 0.4062, 1.0, 0.375, 1.0, 0.2188, 1.0, 0.2188, 1.0, 0.2188, 1.0, 0.3418, 0.4717, 0.2968, 0.4854, 0.25, 0.49, 0.2032, 0.4854, 0.1582, 0.4717, 0.1167, 0.4496, 0.08029, 0.4197, 0.05045, 0.3833, 0.02827, 0.3418, 0.01461, 0.2968, 0.01, 0.25, 0.01461, 0.2032, 0.02827, 0.1582, 0.05045, 0.1167, 0.08029, 0.08029, 0.1167, 0.05045, 0.1582, 0.02827, 0.2032, 0.01461, 0.25, 0.01, 0.2968, 0.01461, 0.3418, 0.02827, 0.3833, 0.05045, 0.4197, 0.08029, 0.4496, 0.1167, 0.4717, 0.1582, 0.4854, 0.2032, 0.49, 0.25, 0.4854, 0.2968, 0.4717, 0.3418, 0.4496, 0.3833, 0.4197, 0.4197, 0.3833, 0.4496])
me_cylinder.update()

# ---- objects
ob_light = bpy.data.objects.new('Light', light_light)
ob_camera = bpy.data.objects.new('Camera', cam_camera)
ob_cylinder = bpy.data.objects.new('Cylinder', me_cylinder)

# ---- transforms, parenting, visibility, modifiers, constraints
ob_light.location = (4.076, 1.005, 5.904)
ob_light.rotation_euler = (0.6503, 0.05522, 1.866)
ob_light.lock_rotations_4d = False
ob_light.empty_display_type = 'ARROWS'
ob_light.color = (0.0, 0.0, 0.0, 0.0)
ob_light.lineart.crease_threshold = 0.0
ob_camera.location = (7.359, -6.926, 4.958)
ob_camera.rotation_euler = (1.109, 0.0, 0.8149)
ob_camera.lock_rotations_4d = False
ob_camera.empty_display_type = 'ARROWS'
ob_camera.color = (0.0, 0.0, 0.0, 0.0)
ob_camera.display_type = 'WIRE'
ob_camera.lineart.crease_threshold = 0.0
ob_cylinder.location = (-0.03962, -0.1023, 0.1125)

# ---- collection membership
col_collection.objects.link(ob_light)
col_collection.objects.link(ob_camera)
col_collection.objects.link(ob_cylinder)

# ---- scene / render settings (as saved in the file)
scene.camera = ob_camera
scene.frame_start = 1; scene.frame_end = 250; scene.frame_set(1)
scene.render.engine = 'BLENDER_EEVEE_NEXT'
bpy.context.view_layer.update()
